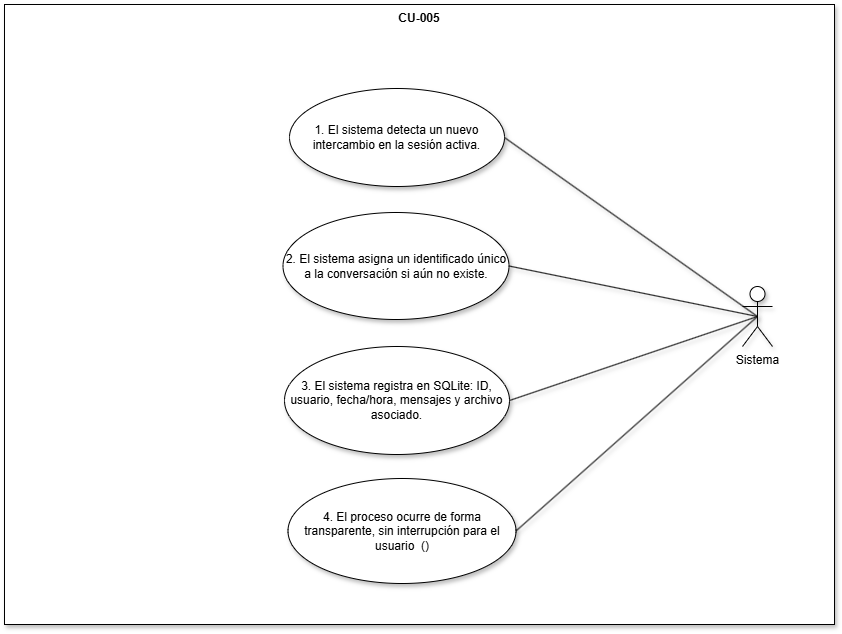

The diagram above was exported from draw.io. Its source (the exported page's mxGraphModel, read from the mxfile embedded in the PNG):
<mxGraphModel dx="923" dy="644" grid="1" gridSize="10" guides="1" tooltips="1" connect="1" arrows="1" fold="1" page="0" pageScale="1" pageWidth="850" pageHeight="1100" math="0" shadow="0">
  <root>
    <mxCell id="0" />
    <mxCell id="1" parent="0" />
    <mxCell id="MpcovCt5Vd3kXurwE8o8-1" parent="1" style="shape=rect;html=1;verticalAlign=top;fontStyle=1;whiteSpace=wrap;align=center;shadow=1;" value="CU-005" vertex="1">
      <mxGeometry height="620" width="830" x="20" y="50" as="geometry" />
    </mxCell>
    <mxCell id="CVdByDSa5wwqEneBwH2--2" parent="1" style="shape=umlActor;verticalLabelPosition=bottom;verticalAlign=top;html=1;outlineConnect=0;shadow=1;" value="Sistema" vertex="1">
      <mxGeometry height="60" width="30" x="758" y="332" as="geometry" />
    </mxCell>
    <mxCell id="CVdByDSa5wwqEneBwH2--3" parent="1" style="ellipse;whiteSpace=wrap;html=1;shadow=1;" value="1. El sistema detecta un nuevo intercambio en la sesión activa." vertex="1">
      <mxGeometry height="98" width="215" x="305" y="134" as="geometry" />
    </mxCell>
    <mxCell id="CVdByDSa5wwqEneBwH2--4" parent="1" style="ellipse;whiteSpace=wrap;html=1;shadow=1;" value="2. El sistema asigna un identificado único a la conversación si aún no existe." vertex="1">
      <mxGeometry height="107" width="226" x="298.5" y="258" as="geometry" />
    </mxCell>
    <mxCell id="CVdByDSa5wwqEneBwH2--5" parent="1" style="ellipse;whiteSpace=wrap;html=1;shadow=1;" value="3. El sistema registra en SQLite: ID, usuario, fecha/hora, mensajes y archivo asociado." vertex="1">
      <mxGeometry height="108" width="225" x="300" y="392" as="geometry" />
    </mxCell>
    <mxCell id="CVdByDSa5wwqEneBwH2--6" parent="1" style="ellipse;whiteSpace=wrap;html=1;shadow=1;" value="4. El proceso ocurre de forma transparente, sin interrupción para el usuario&amp;nbsp; ()" vertex="1">
      <mxGeometry height="105" width="228" x="303.5" y="524" as="geometry" />
    </mxCell>
    <mxCell id="CVdByDSa5wwqEneBwH2--12" edge="1" parent="1" source="CVdByDSa5wwqEneBwH2--4" style="edgeStyle=none;html=1;endArrow=none;verticalAlign=bottom;rounded=0;shadow=1;entryX=0.5;entryY=0.5;entryDx=0;entryDy=0;entryPerimeter=0;exitX=1;exitY=0.5;exitDx=0;exitDy=0;" target="CVdByDSa5wwqEneBwH2--2" value="">
      <mxGeometry relative="1" width="160" as="geometry">
        <mxPoint x="554" y="359" as="sourcePoint" />
        <mxPoint x="714" y="359" as="targetPoint" />
      </mxGeometry>
    </mxCell>
    <mxCell id="CVdByDSa5wwqEneBwH2--13" edge="1" parent="1" source="CVdByDSa5wwqEneBwH2--5" style="edgeStyle=none;html=1;endArrow=none;verticalAlign=bottom;rounded=0;shadow=1;entryX=0.5;entryY=0.5;entryDx=0;entryDy=0;entryPerimeter=0;exitX=1;exitY=0.5;exitDx=0;exitDy=0;" target="CVdByDSa5wwqEneBwH2--2" value="">
      <mxGeometry relative="1" width="160" as="geometry">
        <mxPoint x="565" y="498" as="sourcePoint" />
        <mxPoint x="725" y="498" as="targetPoint" />
      </mxGeometry>
    </mxCell>
    <mxCell id="weVl2dWXfLjSTyzJKyLS-1" edge="1" parent="1" source="CVdByDSa5wwqEneBwH2--3" style="edgeStyle=none;html=1;endArrow=none;verticalAlign=bottom;rounded=0;shadow=1;entryX=0.5;entryY=0.5;entryDx=0;entryDy=0;entryPerimeter=0;exitX=1;exitY=0.5;exitDx=0;exitDy=0;" target="CVdByDSa5wwqEneBwH2--2" value="">
      <mxGeometry relative="1" width="160" as="geometry">
        <mxPoint x="482" y="204" as="sourcePoint" />
        <mxPoint x="768" y="374" as="targetPoint" />
      </mxGeometry>
    </mxCell>
    <mxCell id="FLCMQkCzF5WKDn8Yv8jq-1" edge="1" parent="1" source="CVdByDSa5wwqEneBwH2--6" style="edgeStyle=none;html=1;endArrow=none;verticalAlign=bottom;rounded=0;shadow=1;exitX=1;exitY=0.5;exitDx=0;exitDy=0;entryX=0.5;entryY=0.5;entryDx=0;entryDy=0;entryPerimeter=0;" target="CVdByDSa5wwqEneBwH2--2" value="">
      <mxGeometry relative="1" width="160" as="geometry">
        <mxPoint x="680" y="530" as="sourcePoint" />
        <mxPoint x="899" y="747" as="targetPoint" />
      </mxGeometry>
    </mxCell>
  </root>
</mxGraphModel>